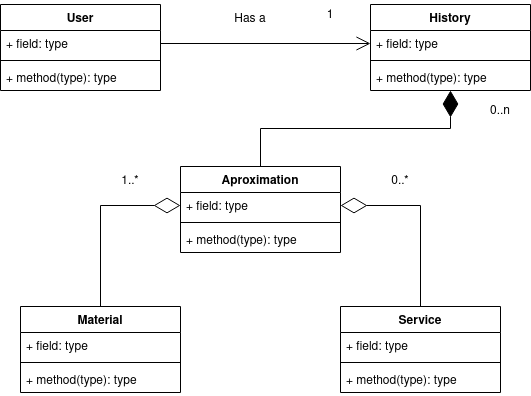

The diagram above was exported from draw.io. Its source (the exported page's mxGraphModel, read from the mxfile embedded in the PNG):
<mxGraphModel dx="868" dy="458" grid="1" gridSize="10" guides="1" tooltips="1" connect="1" arrows="1" fold="1" page="1" pageScale="1" pageWidth="850" pageHeight="1100" math="0" shadow="0">
  <root>
    <mxCell id="0" />
    <mxCell id="1" parent="0" />
    <mxCell id="jCJMxgLJ8JF2ojjftnJB-1" value="User" style="swimlane;fontStyle=1;align=center;verticalAlign=top;childLayout=stackLayout;horizontal=1;startSize=26;horizontalStack=0;resizeParent=1;resizeParentMax=0;resizeLast=0;collapsible=1;marginBottom=0;" vertex="1" parent="1">
      <mxGeometry x="140" y="58" width="160" height="86" as="geometry" />
    </mxCell>
    <mxCell id="jCJMxgLJ8JF2ojjftnJB-2" value="+ field: type" style="text;strokeColor=none;fillColor=none;align=left;verticalAlign=top;spacingLeft=4;spacingRight=4;overflow=hidden;rotatable=0;points=[[0,0.5],[1,0.5]];portConstraint=eastwest;" vertex="1" parent="jCJMxgLJ8JF2ojjftnJB-1">
      <mxGeometry y="26" width="160" height="26" as="geometry" />
    </mxCell>
    <mxCell id="jCJMxgLJ8JF2ojjftnJB-3" value="" style="line;strokeWidth=1;fillColor=none;align=left;verticalAlign=middle;spacingTop=-1;spacingLeft=3;spacingRight=3;rotatable=0;labelPosition=right;points=[];portConstraint=eastwest;" vertex="1" parent="jCJMxgLJ8JF2ojjftnJB-1">
      <mxGeometry y="52" width="160" height="8" as="geometry" />
    </mxCell>
    <mxCell id="jCJMxgLJ8JF2ojjftnJB-4" value="+ method(type): type" style="text;strokeColor=none;fillColor=none;align=left;verticalAlign=top;spacingLeft=4;spacingRight=4;overflow=hidden;rotatable=0;points=[[0,0.5],[1,0.5]];portConstraint=eastwest;" vertex="1" parent="jCJMxgLJ8JF2ojjftnJB-1">
      <mxGeometry y="60" width="160" height="26" as="geometry" />
    </mxCell>
    <mxCell id="jCJMxgLJ8JF2ojjftnJB-5" value="History" style="swimlane;fontStyle=1;align=center;verticalAlign=top;childLayout=stackLayout;horizontal=1;startSize=26;horizontalStack=0;resizeParent=1;resizeParentMax=0;resizeLast=0;collapsible=1;marginBottom=0;" vertex="1" parent="1">
      <mxGeometry x="510" y="58" width="160" height="86" as="geometry" />
    </mxCell>
    <mxCell id="jCJMxgLJ8JF2ojjftnJB-6" value="+ field: type" style="text;strokeColor=none;fillColor=none;align=left;verticalAlign=top;spacingLeft=4;spacingRight=4;overflow=hidden;rotatable=0;points=[[0,0.5],[1,0.5]];portConstraint=eastwest;" vertex="1" parent="jCJMxgLJ8JF2ojjftnJB-5">
      <mxGeometry y="26" width="160" height="26" as="geometry" />
    </mxCell>
    <mxCell id="jCJMxgLJ8JF2ojjftnJB-7" value="" style="line;strokeWidth=1;fillColor=none;align=left;verticalAlign=middle;spacingTop=-1;spacingLeft=3;spacingRight=3;rotatable=0;labelPosition=right;points=[];portConstraint=eastwest;" vertex="1" parent="jCJMxgLJ8JF2ojjftnJB-5">
      <mxGeometry y="52" width="160" height="8" as="geometry" />
    </mxCell>
    <mxCell id="jCJMxgLJ8JF2ojjftnJB-8" value="+ method(type): type" style="text;strokeColor=none;fillColor=none;align=left;verticalAlign=top;spacingLeft=4;spacingRight=4;overflow=hidden;rotatable=0;points=[[0,0.5],[1,0.5]];portConstraint=eastwest;" vertex="1" parent="jCJMxgLJ8JF2ojjftnJB-5">
      <mxGeometry y="60" width="160" height="26" as="geometry" />
    </mxCell>
    <mxCell id="jCJMxgLJ8JF2ojjftnJB-9" value="Material" style="swimlane;fontStyle=1;align=center;verticalAlign=top;childLayout=stackLayout;horizontal=1;startSize=26;horizontalStack=0;resizeParent=1;resizeParentMax=0;resizeLast=0;collapsible=1;marginBottom=0;" vertex="1" parent="1">
      <mxGeometry x="160" y="360" width="160" height="86" as="geometry" />
    </mxCell>
    <mxCell id="jCJMxgLJ8JF2ojjftnJB-10" value="+ field: type" style="text;strokeColor=none;fillColor=none;align=left;verticalAlign=top;spacingLeft=4;spacingRight=4;overflow=hidden;rotatable=0;points=[[0,0.5],[1,0.5]];portConstraint=eastwest;" vertex="1" parent="jCJMxgLJ8JF2ojjftnJB-9">
      <mxGeometry y="26" width="160" height="26" as="geometry" />
    </mxCell>
    <mxCell id="jCJMxgLJ8JF2ojjftnJB-11" value="" style="line;strokeWidth=1;fillColor=none;align=left;verticalAlign=middle;spacingTop=-1;spacingLeft=3;spacingRight=3;rotatable=0;labelPosition=right;points=[];portConstraint=eastwest;" vertex="1" parent="jCJMxgLJ8JF2ojjftnJB-9">
      <mxGeometry y="52" width="160" height="8" as="geometry" />
    </mxCell>
    <mxCell id="jCJMxgLJ8JF2ojjftnJB-12" value="+ method(type): type" style="text;strokeColor=none;fillColor=none;align=left;verticalAlign=top;spacingLeft=4;spacingRight=4;overflow=hidden;rotatable=0;points=[[0,0.5],[1,0.5]];portConstraint=eastwest;" vertex="1" parent="jCJMxgLJ8JF2ojjftnJB-9">
      <mxGeometry y="60" width="160" height="26" as="geometry" />
    </mxCell>
    <mxCell id="jCJMxgLJ8JF2ojjftnJB-14" value="Service" style="swimlane;fontStyle=1;align=center;verticalAlign=top;childLayout=stackLayout;horizontal=1;startSize=26;horizontalStack=0;resizeParent=1;resizeParentMax=0;resizeLast=0;collapsible=1;marginBottom=0;" vertex="1" parent="1">
      <mxGeometry x="480" y="360" width="160" height="86" as="geometry" />
    </mxCell>
    <mxCell id="jCJMxgLJ8JF2ojjftnJB-15" value="+ field: type" style="text;strokeColor=none;fillColor=none;align=left;verticalAlign=top;spacingLeft=4;spacingRight=4;overflow=hidden;rotatable=0;points=[[0,0.5],[1,0.5]];portConstraint=eastwest;" vertex="1" parent="jCJMxgLJ8JF2ojjftnJB-14">
      <mxGeometry y="26" width="160" height="26" as="geometry" />
    </mxCell>
    <mxCell id="jCJMxgLJ8JF2ojjftnJB-16" value="" style="line;strokeWidth=1;fillColor=none;align=left;verticalAlign=middle;spacingTop=-1;spacingLeft=3;spacingRight=3;rotatable=0;labelPosition=right;points=[];portConstraint=eastwest;" vertex="1" parent="jCJMxgLJ8JF2ojjftnJB-14">
      <mxGeometry y="52" width="160" height="8" as="geometry" />
    </mxCell>
    <mxCell id="jCJMxgLJ8JF2ojjftnJB-17" value="+ method(type): type" style="text;strokeColor=none;fillColor=none;align=left;verticalAlign=top;spacingLeft=4;spacingRight=4;overflow=hidden;rotatable=0;points=[[0,0.5],[1,0.5]];portConstraint=eastwest;" vertex="1" parent="jCJMxgLJ8JF2ojjftnJB-14">
      <mxGeometry y="60" width="160" height="26" as="geometry" />
    </mxCell>
    <mxCell id="jCJMxgLJ8JF2ojjftnJB-18" value="Aproximation" style="swimlane;fontStyle=1;align=center;verticalAlign=top;childLayout=stackLayout;horizontal=1;startSize=26;horizontalStack=0;resizeParent=1;resizeParentMax=0;resizeLast=0;collapsible=1;marginBottom=0;" vertex="1" parent="1">
      <mxGeometry x="320" y="220" width="160" height="86" as="geometry" />
    </mxCell>
    <mxCell id="jCJMxgLJ8JF2ojjftnJB-19" value="+ field: type" style="text;strokeColor=none;fillColor=none;align=left;verticalAlign=top;spacingLeft=4;spacingRight=4;overflow=hidden;rotatable=0;points=[[0,0.5],[1,0.5]];portConstraint=eastwest;" vertex="1" parent="jCJMxgLJ8JF2ojjftnJB-18">
      <mxGeometry y="26" width="160" height="26" as="geometry" />
    </mxCell>
    <mxCell id="jCJMxgLJ8JF2ojjftnJB-20" value="" style="line;strokeWidth=1;fillColor=none;align=left;verticalAlign=middle;spacingTop=-1;spacingLeft=3;spacingRight=3;rotatable=0;labelPosition=right;points=[];portConstraint=eastwest;" vertex="1" parent="jCJMxgLJ8JF2ojjftnJB-18">
      <mxGeometry y="52" width="160" height="8" as="geometry" />
    </mxCell>
    <mxCell id="jCJMxgLJ8JF2ojjftnJB-21" value="+ method(type): type" style="text;strokeColor=none;fillColor=none;align=left;verticalAlign=top;spacingLeft=4;spacingRight=4;overflow=hidden;rotatable=0;points=[[0,0.5],[1,0.5]];portConstraint=eastwest;" vertex="1" parent="jCJMxgLJ8JF2ojjftnJB-18">
      <mxGeometry y="60" width="160" height="26" as="geometry" />
    </mxCell>
    <mxCell id="jCJMxgLJ8JF2ojjftnJB-27" value="" style="endArrow=diamondThin;endFill=0;endSize=24;html=1;rounded=0;strokeWidth=1;elbow=vertical;exitX=0.5;exitY=0;exitDx=0;exitDy=0;edgeStyle=orthogonalEdgeStyle;entryX=1;entryY=0.5;entryDx=0;entryDy=0;" edge="1" parent="1" source="jCJMxgLJ8JF2ojjftnJB-14" target="jCJMxgLJ8JF2ojjftnJB-19">
      <mxGeometry width="160" relative="1" as="geometry">
        <mxPoint x="570" y="290" as="sourcePoint" />
        <mxPoint x="400" y="330" as="targetPoint" />
      </mxGeometry>
    </mxCell>
    <mxCell id="jCJMxgLJ8JF2ojjftnJB-28" value="" style="endArrow=open;endFill=1;endSize=12;html=1;rounded=0;strokeWidth=1;elbow=vertical;exitX=1;exitY=0.5;exitDx=0;exitDy=0;entryX=0;entryY=0.5;entryDx=0;entryDy=0;" edge="1" parent="1" source="jCJMxgLJ8JF2ojjftnJB-2" target="jCJMxgLJ8JF2ojjftnJB-6">
      <mxGeometry width="160" relative="1" as="geometry">
        <mxPoint x="330" y="100.5" as="sourcePoint" />
        <mxPoint x="490" y="100.5" as="targetPoint" />
      </mxGeometry>
    </mxCell>
    <mxCell id="jCJMxgLJ8JF2ojjftnJB-29" value="" style="endArrow=diamondThin;endFill=0;endSize=24;html=1;rounded=0;strokeWidth=1;elbow=vertical;exitX=0.5;exitY=0;exitDx=0;exitDy=0;entryX=0;entryY=0.5;entryDx=0;entryDy=0;edgeStyle=orthogonalEdgeStyle;" edge="1" parent="1" source="jCJMxgLJ8JF2ojjftnJB-9" target="jCJMxgLJ8JF2ojjftnJB-19">
      <mxGeometry width="160" relative="1" as="geometry">
        <mxPoint x="220" y="330" as="sourcePoint" />
        <mxPoint x="380" y="330" as="targetPoint" />
      </mxGeometry>
    </mxCell>
    <mxCell id="jCJMxgLJ8JF2ojjftnJB-30" value="1..*" style="text;html=1;strokeColor=none;fillColor=none;align=center;verticalAlign=middle;whiteSpace=wrap;rounded=0;" vertex="1" parent="1">
      <mxGeometry x="240" y="220" width="60" height="30" as="geometry" />
    </mxCell>
    <mxCell id="jCJMxgLJ8JF2ojjftnJB-31" value="0..*" style="text;html=1;strokeColor=none;fillColor=none;align=center;verticalAlign=middle;whiteSpace=wrap;rounded=0;" vertex="1" parent="1">
      <mxGeometry x="510" y="220" width="60" height="30" as="geometry" />
    </mxCell>
    <mxCell id="jCJMxgLJ8JF2ojjftnJB-32" value="Has a" style="text;html=1;strokeColor=none;fillColor=none;align=center;verticalAlign=middle;whiteSpace=wrap;rounded=0;" vertex="1" parent="1">
      <mxGeometry x="360" y="58" width="60" height="30" as="geometry" />
    </mxCell>
    <mxCell id="jCJMxgLJ8JF2ojjftnJB-33" value="1" style="text;html=1;strokeColor=none;fillColor=none;align=center;verticalAlign=middle;whiteSpace=wrap;rounded=0;" vertex="1" parent="1">
      <mxGeometry x="440" y="54" width="60" height="30" as="geometry" />
    </mxCell>
    <mxCell id="jCJMxgLJ8JF2ojjftnJB-34" value="" style="endArrow=diamondThin;endFill=1;endSize=24;html=1;rounded=0;strokeWidth=1;elbow=vertical;exitX=0.5;exitY=0;exitDx=0;exitDy=0;entryX=0.5;entryY=1;entryDx=0;entryDy=0;edgeStyle=orthogonalEdgeStyle;" edge="1" parent="1" source="jCJMxgLJ8JF2ojjftnJB-18" target="jCJMxgLJ8JF2ojjftnJB-5">
      <mxGeometry width="160" relative="1" as="geometry">
        <mxPoint x="400" y="180" as="sourcePoint" />
        <mxPoint x="560" y="180" as="targetPoint" />
      </mxGeometry>
    </mxCell>
    <mxCell id="jCJMxgLJ8JF2ojjftnJB-35" value="0..n" style="text;html=1;strokeColor=none;fillColor=none;align=center;verticalAlign=middle;whiteSpace=wrap;rounded=0;" vertex="1" parent="1">
      <mxGeometry x="610" y="150" width="60" height="30" as="geometry" />
    </mxCell>
  </root>
</mxGraphModel>